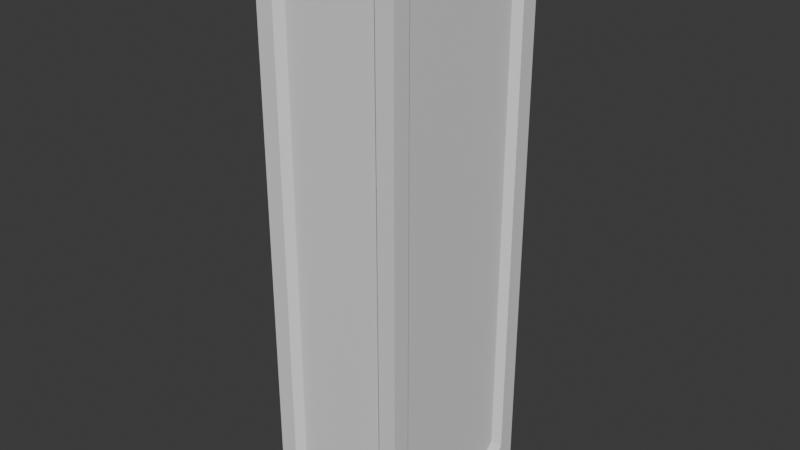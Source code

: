 # Source: clock_base.blend  (saved by Blender 4.1.24; exported with 4.5.12 LTS)
import bpy
from mathutils import Matrix  # noqa: F401  (used for matrix-valued properties, if any)

bpy.ops.wm.read_factory_settings(use_empty=True)
scene = bpy.context.scene
scene.name = 'Scene'

# ---- collections
col_collection = bpy.data.collections.new('Collection'); scene.collection.children.link(col_collection)

# ---- materials (node trees are filled in below, after node groups)
mat_material = bpy.data.materials.new('Material')
mat_material.alpha_threshold = 0.0
mat_material.use_transparent_shadow = False
mat_material.roughness = 0.5
mat_material.line_color = (0.0, 0.0, 0.0, 1.0)

# ---- material node trees
mat_material.use_nodes = True; mat_material.node_tree.nodes.clear()
_N = mat_material.node_tree.nodes; _L = mat_material.node_tree.links
n0 = _N.new('ShaderNodeOutputMaterial'); n0.name = 'Material Output'; n0.location = (300, 300)
n1 = _N.new('ShaderNodeBsdfPrincipled'); n1.name = 'Principled BSDF'; n1.location = (10, 300)
n1.inputs[3].default_value = 1.45
_L.new(n1.outputs[0], n0.inputs[0])
n0.is_active_output = True

# ---- world
world_world = bpy.data.worlds.new('World'); scene.world = world_world
world_world.use_nodes = True; world_world.node_tree.nodes.clear()
_N = world_world.node_tree.nodes; _L = world_world.node_tree.links
n0 = _N.new('ShaderNodeOutputWorld'); n0.name = 'World Output'; n0.location = (300, 300)
n1 = _N.new('ShaderNodeBackground'); n1.name = 'Background'; n1.location = (10, 300)
n1.inputs[0].default_value = (0.05088, 0.05088, 0.05088, 1.0)
_L.new(n1.outputs[0], n0.inputs[0])
n0.is_active_output = True
world_world.color = (0.05088, 0.05088, 0.05088)
world_world.use_sun_shadow = False
world_world.sun_shadow_jitter_overblur = 0.0

# ---- meshes
me_cube = bpy.data.meshes.new('Cube')
me_cube.from_pydata([(-1.0, -1.3, -1.0), (-1.0, -1.3, 7.0), (-1.0, 1.3, -1.0), (-1.0, 1.3, 7.0), (1.0, 1.3, 7.0), (1.0, 1.3, -1.0), (1.0, -1.3, 7.0), (1.0, -1.3, -1.0), (0.5275, 1.2, 6.65), (0.65, 1.2, 6.528), (0.65, 1.2, -0.5275), (0.5275, 1.2, -0.65), (0.65, -1.2, 6.528), (0.5275, -1.2, 6.65), (0.5275, -1.2, -0.65), (0.65, -1.2, -0.5275), (-0.65, 1.2, 6.528), (-0.5275, 1.2, 6.65), (-0.5275, 1.2, -0.65), (-0.65, 1.2, -0.5275), (-0.5275, -1.2, 6.65), (-0.65, -1.2, 6.528), (-0.65, -1.2, -0.5275), (-0.5275, -1.2, -0.65), (0.9, -0.8275, 6.65), (0.9, -0.95, 6.528), (0.9, -0.95, -0.5275), (0.9, -0.8275, -0.65), (0.9, 0.8275, -0.65), (0.9, 0.95, -0.5275), (0.9, 0.95, 6.528), (0.9, 0.8275, 6.65), (-0.6275, -1.3, -0.75), (-0.75, -1.3, -0.6275), (-0.8207, -1.3, -0.8207), (-0.75, -1.3, 6.628), (-0.6275, -1.3, 6.75), (-0.8207, -1.3, 6.821), (0.6275, -1.3, 6.75), (0.75, -1.3, 6.628), (0.8207, -1.3, 6.821), (0.75, -1.3, -0.6275), (0.6275, -1.3, -0.75), (0.8207, -1.3, -0.8207), (0.6275, 1.3, -0.75), (0.75, 1.3, -0.6275), (0.8207, 1.3, -0.8207), (-0.75, 1.3, -0.6275), (-0.6275, 1.3, -0.75), (-0.8207, 1.3, -0.8207), (0.75, 1.3, 6.628), (0.6275, 1.3, 6.75), (0.8207, 1.3, 6.821), (-0.6275, 1.3, 6.75), (-0.75, 1.3, 6.628), (-0.8207, 1.3, 6.821), (1.0, 0.9275, 6.75), (1.0, 1.05, 6.628), (1.0, 1.121, 6.821), (1.0, 1.05, -0.6275), (1.0, 0.9275, -0.75), (1.0, 1.121, -0.8207), (1.0, -1.05, 6.628), (1.0, -0.9275, 6.75), (1.0, -1.121, 6.821), (1.0, -0.9275, -0.75), (1.0, -1.05, -0.6275), (1.0, -1.121, -0.8207)], [], [(4, 3, 1, 6), (20, 13, 38, 36), (0, 1, 3, 2), (2, 5, 7, 0), (24, 31, 56, 63), (8, 17, 53, 51), (43, 42, 32, 34, 0, 7), (49, 48, 44, 46, 5, 2), (40, 39, 41, 43, 7, 6), (37, 36, 38, 40, 6, 1), (46, 45, 50, 52, 4, 5), (55, 54, 47, 49, 2, 3), (52, 51, 53, 55, 3, 4), (58, 57, 59, 61, 5, 4), (26, 25, 62, 66), (14, 15, 12, 13, 20, 21, 22, 23), (14, 23, 32, 42), (16, 19, 47, 54), (12, 15, 41, 39), (18, 19, 16, 17, 8, 9, 10, 11), (22, 21, 35, 33), (18, 11, 44, 48), (64, 63, 56, 58, 4, 6), (61, 60, 65, 67, 7, 5), (67, 66, 62, 64, 6, 7), (34, 33, 35, 37, 1, 0), (28, 29, 30, 31, 24, 25, 26, 27), (28, 27, 65, 60), (30, 29, 59, 57), (32, 33, 34), (35, 36, 37), (38, 39, 40), (41, 42, 43), (44, 45, 46), (47, 48, 49), (50, 51, 52), (53, 54, 55), (56, 57, 58), (59, 60, 61), (62, 63, 64), (65, 66, 67), (32, 23, 22, 33), (20, 36, 35, 21), (38, 13, 12, 39), (14, 42, 41, 15), (47, 19, 18, 48), (10, 45, 44, 11), (8, 51, 50, 9), (53, 17, 16, 54), (56, 31, 30, 57), (28, 60, 59, 29), (65, 27, 26, 66), (24, 63, 62, 25), (10, 9, 50, 45)])
_uv = me_cube.uv_layers.new(name='UVMap')
_uv.uv.foreach_set('vector', [0.625, 0.5, 0.875, 0.5, 0.875, 0.75, 0.625, 0.75, 0.6141, 0.9409, 0.6141, 0.8091, 0.6172, 0.7966, 0.6172, 0.9534, 0.375, 0.0, 0.625, 0.0, 0.625, 0.25, 0.375, 0.25, 0.125, 0.5, 0.375, 0.5, 0.375, 0.75, 0.125, 0.75, 0.6141, 0.7046, 0.6141, 0.5454, 0.6172, 0.5358, 0.6172, 0.7142, 0.6141, 0.4409, 0.6141, 0.3091, 0.6172, 0.2966, 0.6172, 0.4534, 0.3806, 0.7724, 0.3828, 0.7966, 0.3828, 0.9534, 0.3806, 0.9776, 0.375, 1.0, 0.375, 0.75, 0.3806, 0.2724, 0.3828, 0.2966, 0.3828, 0.4534, 0.3806, 0.4776, 0.375, 0.5, 0.375, 0.25, 0.6194, 0.7724, 0.6134, 0.7812, 0.3866, 0.7812, 0.3806, 0.7724, 0.375, 0.75, 0.625, 0.75, 0.6194, 0.9776, 0.6172, 0.9534, 0.6172, 0.7966, 0.6194, 0.7724, 0.625, 0.75, 0.625, 1.0, 0.3806, 0.4776, 0.3866, 0.4688, 0.6134, 0.4688, 0.6194, 0.4776, 0.625, 0.5, 0.375, 0.5, 0.6194, 0.2724, 0.6134, 0.2812, 0.3866, 0.2812, 0.3806, 0.2724, 0.375, 0.25, 0.625, 0.25, 0.6194, 0.4776, 0.6172, 0.4534, 0.6172, 0.2966, 0.6194, 0.2724, 0.625, 0.25, 0.625, 0.5, 0.6194, 0.5172, 0.6134, 0.524, 0.3866, 0.524, 0.3806, 0.5172, 0.375, 0.5, 0.625, 0.5, 0.3898, 0.7163, 0.6102, 0.7163, 0.6134, 0.726, 0.3866, 0.726, 0.3859, 0.8091, 0.3898, 0.7938, 0.6102, 0.7938, 0.6141, 0.8091, 0.6141, 0.9409, 0.6102, 0.9563, 0.3898, 0.9563, 0.3859, 0.9409, 0.3859, 0.8091, 0.3859, 0.9409, 0.3828, 0.9534, 0.3828, 0.7966, 0.6102, 0.2938, 0.3898, 0.2938, 0.3866, 0.2812, 0.6134, 0.2812, 0.6102, 0.7938, 0.3898, 0.7938, 0.3866, 0.7812, 0.6134, 0.7812, 0.3859, 0.3091, 0.3898, 0.2938, 0.6102, 0.2938, 0.6141, 0.3091, 0.6141, 0.4409, 0.6102, 0.4563, 0.3898, 0.4563, 0.3859, 0.4409, 0.3898, 0.9563, 0.6102, 0.9563, 0.6134, 0.9688, 0.3866, 0.9688, 0.3859, 0.3091, 0.3859, 0.4409, 0.3828, 0.4534, 0.3828, 0.2966, 0.6194, 0.7328, 0.6172, 0.7142, 0.6172, 0.5358, 0.6194, 0.5172, 0.625, 0.5, 0.625, 0.75, 0.3806, 0.5172, 0.3828, 0.5358, 0.3828, 0.7142, 0.3806, 0.7328, 0.375, 0.75, 0.375, 0.5, 0.3806, 0.7328, 0.3866, 0.726, 0.6134, 0.726, 0.6194, 0.7328, 0.625, 0.75, 0.375, 0.75, 0.3806, 0.9776, 0.3866, 0.9688, 0.6134, 0.9688, 0.6194, 0.9776, 0.625, 1.0, 0.375, 1.0, 0.3859, 0.5454, 0.3898, 0.5337, 0.6102, 0.5337, 0.6141, 0.5454, 0.6141, 0.7046, 0.6102, 0.7163, 0.3898, 0.7163, 0.3859, 0.7046, 0.3859, 0.5454, 0.3859, 0.7046, 0.3828, 0.7142, 0.3828, 0.5358, 0.6102, 0.5337, 0.3898, 0.5337, 0.3866, 0.524, 0.6134, 0.524, 0.3828, 0.9534, 0.3847, 0.9688, 0.3806, 0.9776, 0.6134, 0.9688, 0.6172, 0.9611, 0.6194, 0.9776, 0.6172, 0.7966, 0.6153, 0.7812, 0.6194, 0.7724, 0.3866, 0.7812, 0.3828, 0.7889, 0.3806, 0.7724, 0.3828, 0.4534, 0.3847, 0.4688, 0.3806, 0.4776, 0.3866, 0.2812, 0.3828, 0.2889, 0.3806, 0.2724, 0.6134, 0.4688, 0.6172, 0.4611, 0.6194, 0.4776, 0.6172, 0.2966, 0.6153, 0.2813, 0.6194, 0.2724, 0.6172, 0.5358, 0.6153, 0.524, 0.6194, 0.5172, 0.3866, 0.524, 0.3828, 0.5299, 0.3806, 0.5172, 0.6134, 0.726, 0.6172, 0.7201, 0.6194, 0.7328, 0.3828, 0.7142, 0.3847, 0.726, 0.3806, 0.7328, 0.3828, 0.9534, 0.3859, 0.9409, 0.3898, 0.9563, 0.3866, 0.9688, 0.6141, 0.9409, 0.6172, 0.9534, 0.6134, 0.9688, 0.6102, 0.9563, 0.6172, 0.7966, 0.6141, 0.8091, 0.6102, 0.7938, 0.6134, 0.7812, 0.3859, 0.8091, 0.3828, 0.7966, 0.3866, 0.7812, 0.3898, 0.7938, 0.3866, 0.2812, 0.3898, 0.2938, 0.3859, 0.3091, 0.3828, 0.2966, 0.3898, 0.4563, 0.3866, 0.4688, 0.3828, 0.4534, 0.3859, 0.4409, 0.6141, 0.4409, 0.6172, 0.4534, 0.6134, 0.4688, 0.6102, 0.4563, 0.6172, 0.2966, 0.6141, 0.3091, 0.6102, 0.2938, 0.6134, 0.2812, 0.6172, 0.5358, 0.6141, 0.5454, 0.6102, 0.5337, 0.6134, 0.524, 0.3859, 0.5454, 0.3828, 0.5358, 0.3866, 0.524, 0.3898, 0.5337, 0.3828, 0.7142, 0.3859, 0.7046, 0.3898, 0.7163, 0.3866, 0.726, 0.6141, 0.7046, 0.6172, 0.7142, 0.6134, 0.726, 0.6102, 0.7163, 0.3898, 0.4563, 0.6102, 0.4563, 0.6134, 0.4688, 0.3866, 0.4688])
me_cube.materials.append(mat_material)
me_cube.use_mirror_x = True
me_cube.use_mirror_vertex_groups = False
me_cube.update()

# ---- objects
ob_cube = bpy.data.objects.new('Cube', me_cube)

# ---- transforms, parenting, visibility, modifiers, constraints
ob_cube.location = (0.0, 0.0, 0.0)
ob_cube.lock_rotations_4d = False
ob_cube.empty_display_type = 'ARROWS'
ob_cube.lineart.crease_threshold = 0.0
ob_cube.use_mesh_mirror_x = True

# ---- collection membership
col_collection.objects.link(ob_cube)

# ---- scene / render settings (as saved in the file)
scene.frame_start = 1; scene.frame_end = 250; scene.frame_set(1)
scene.render.engine = 'BLENDER_EEVEE_NEXT'
scene.cycles.sampling_pattern = 'TABULATED_SOBOL'
scene.eevee.ray_tracing_options.trace_max_roughness = 0.0
bpy.context.view_layer.update()

# ---- added for rendering (the .blend has no active camera and no usable light): camera, sun
cam_auto = bpy.data.cameras.new('AutoCamera')
cam_auto.lens = 50.0
cam_auto.sensor_width = 36.0
cam_auto.clip_end = 1000.0
ob_auto_camera = bpy.data.objects.new('AutoCamera', cam_auto)
scene.collection.objects.link(ob_auto_camera)
ob_auto_camera.location = (7.99985, -9.59982, 9.39988)
ob_auto_camera.rotation_euler = (1.09748, -7.21219e-08, 0.694738)
scene.camera = ob_auto_camera
light_auto_sun = bpy.data.lights.new('AutoSun', 'SUN')
light_auto_sun.energy = 3.0
light_auto_sun.angle = 0.0523599
ob_auto_sun = bpy.data.objects.new('AutoSun', light_auto_sun)
scene.collection.objects.link(ob_auto_sun)
ob_auto_sun.rotation_euler = (0.872665, 0.174533, 0.523599)
bpy.context.view_layer.update()
